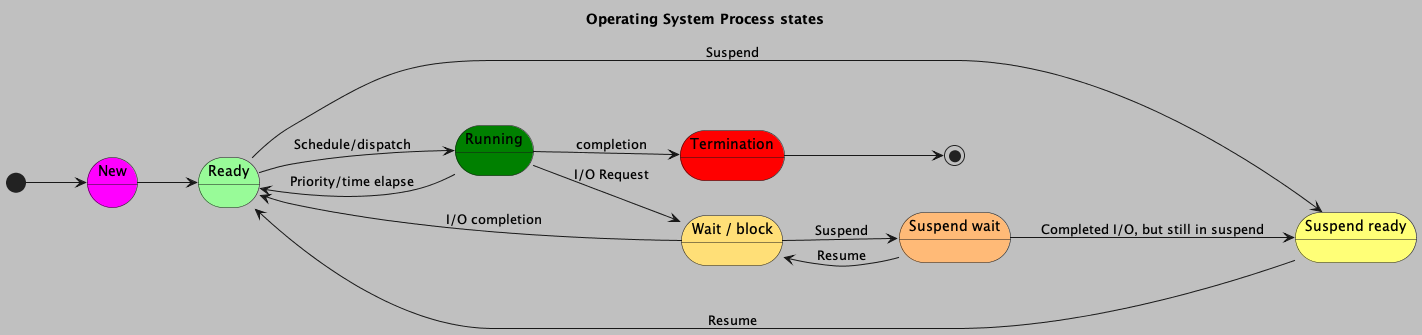

The diagram above was rendered by PlantUML. Its source (embedded in the PNG):
@startuml

<style>
 document {
  BackGroundColor silver
}

</style>

left to right direction
skinparam roundCorner 50

title "Operating System Process states" 

state New #magenta
state Ready #palegreen
state Running #green
state "Suspend wait" as  SW #FFBA77
state "Wait / block" as WB #FFDF77
state "Suspend ready" as SR #FFFF77
state Termination #red

[*] --> New
New --> Ready

Ready --> Running : Schedule/dispatch
Running --> Ready : Priority/time elapse

Running --> Termination : completion
Running --> WB : I/O Request

WB --> Ready : I/O completion
WB --> SW : Suspend

SW --> WB : Resume
SW --> SR : Completed I/O, but still in suspend

SR --> Ready : Resume
Ready --> SR : Suspend

Termination --> [*]

@enduml